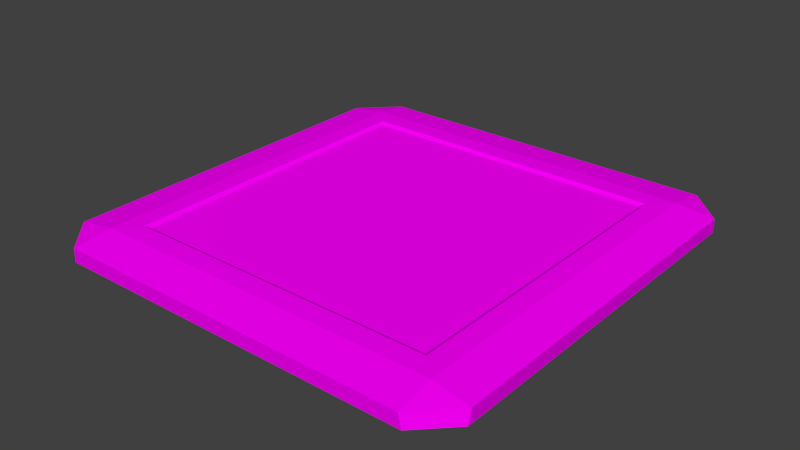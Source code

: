 # Source: Cube_Floor.blend  (saved by Blender 2.75.0; exported with 4.5.12 LTS)
import bpy
from mathutils import Matrix  # noqa: F401  (used for matrix-valued properties, if any)

bpy.ops.wm.read_factory_settings(use_empty=True)
scene = bpy.context.scene
scene.name = 'Scene'

# ---- collections
col_collection_1 = bpy.data.collections.new('Collection 1'); scene.collection.children.link(col_collection_1)

# ---- images (referenced by path relative to the original .blend; pixels are not part of the script)
import os
ASSET_DIR = os.environ.get("B2B_ASSET_DIR", "")  # directory of the original .blend (textures are referenced by path, not embedded)
HERE = os.path.dirname(os.path.abspath(__file__))  # packed textures are extracted next to this script under _unpacked/

def load_image(name, relpath, width, height, colorspace="sRGB"):
    """Load a texture the original file referenced (path relative to the .blend, or extracted next to this script)."""
    p = next((c for c in (os.path.join(HERE, relpath), os.path.join(ASSET_DIR, relpath)) if relpath and os.path.exists(c)), "")
    if p:
        img = bpy.data.images.load(p, check_existing=True)
        img.name = name
    else:  # same state as the original file: an image datablock whose file is absent (Cycles renders it pink)
        img = bpy.data.images.new(name, width, height)
        img.source = "FILE"
        img.filepath = "//" + (relpath or name)
    img.colorspace_settings.name = colorspace
    return img
img_leve_cube_unwrap = load_image('Leve Cube_Unwrap', 'Cube Floor_Unwrap.png', 1024, 1024, 'sRGB')

# ---- materials (node trees are filled in below, after node groups)
mat_material = bpy.data.materials.new('Material')
mat_material.alpha_threshold = 0.0
mat_material.roughness = 0.5
mat_material.line_color = (0.0, 0.0, 0.0, 1.0)

# ---- material node trees
mat_material.use_nodes = True; mat_material.node_tree.nodes.clear()
_N = mat_material.node_tree.nodes; _L = mat_material.node_tree.links
n0 = _N.new('ShaderNodeOutputMaterial'); n0.name = 'Material Output'; n0.location = (300, 300)
n1 = _N.new('ShaderNodeBsdfDiffuse'); n1.name = 'Diffuse BSDF'; n1.location = (10, 300)
n2 = _N.new('ShaderNodeTexImage'); n2.name = 'Image Texture'; n2.location = (-206, 284)
n2.width = 140
n2.image = img_leve_cube_unwrap
_L.new(n1.outputs[0], n0.inputs[0])
_L.new(n2.outputs[0], n1.inputs[0])
n0.is_active_output = True

# ---- world
world_world = bpy.data.worlds.new('World'); scene.world = world_world
world_world.color = (0.05088, 0.05088, 0.05088)
world_world.use_sun_shadow = False
world_world.sun_shadow_jitter_overblur = 0.0
world_world.cycles.sampling_method = 'MANUAL'
world_world.cycles.sample_map_resolution = 256

# ---- meshes
me_cube_000 = bpy.data.meshes.new('Cube.000')
me_cube_000.from_pydata([(3.649, 3.15, 0.2867), (3.104, 3.703, 0.2867), (3.649, -3.15, 0.2867), (3.104, -3.703, 0.2867), (-3.104, -3.703, 0.2867), (-3.649, -3.15, 0.2867), (-3.104, 3.703, 0.2867), (-3.649, 3.15, 0.2867), (3.066, 3.72, 0.5386), (3.033, 3.077, 0.6331), (3.667, 3.111, 0.5386), (3.066, -3.72, 0.5386), (3.667, -3.111, 0.5386), (3.033, -3.077, 0.6331), (-3.667, -3.111, 0.5386), (-3.066, -3.72, 0.5386), (-3.033, -3.077, 0.6331), (-3.667, 3.111, 0.5386), (-3.033, 3.077, 0.6331), (-3.066, 3.72, 0.5386), (2.691, 2.731, 0.6384), (2.691, -2.731, 0.6384), (-2.691, 2.731, 0.6384), (-2.691, -2.731, 0.6384), (2.617, 2.655, 0.5966), (2.617, -2.655, 0.5966), (-2.617, 2.655, 0.5966), (-2.617, -2.655, 0.5966)], [], [(8, 1, 6, 19), (3, 11, 15, 4), (5, 14, 17, 7), (18, 16, 23, 22), (0, 10, 12, 2), (8, 9, 10), (11, 12, 13), (14, 15, 16), (17, 18, 19), (1, 8, 10, 0), (0, 2, 5, 7), (2, 12, 11, 3), (2, 3, 4, 5), (4, 15, 14, 5), (7, 17, 19, 6), (9, 13, 12, 10), (8, 19, 18, 9), (13, 16, 15, 11), (16, 18, 17, 14), (1, 0, 7, 6), (23, 21, 25, 27), (16, 13, 21, 23), (13, 9, 20, 21), (9, 18, 22, 20), (24, 26, 27, 25), (21, 20, 24, 25), (22, 23, 27, 26), (20, 22, 26, 24)])
_uv = me_cube_000.uv_layers.new(name='UVMap')
_uv.uv.foreach_set('vector', [0.8684, 0.9189, 0.8539, 0.9002, 0.1774, 0.9002, 0.1718, 0.9189, 0.8539, 0.09322, 0.8684, 0.07369, 0.1718, 0.07369, 0.1774, 0.09322, 0.118, 0.1535, 0.1036, 0.1429, 0.1036, 0.8498, 0.118, 0.84, 0.1718, 0.8514, 0.1718, 0.1409, 0.211, 0.1806, 0.211, 0.8117, 0.9133, 0.84, 0.9366, 0.8498, 0.9366, 0.1429, 0.9133, 0.1535, 0.8684, 0.9189, 0.8719, 0.8514, 0.9366, 0.8498, 0.8684, 0.07369, 0.9366, 0.1429, 0.8719, 0.1409, 0.1036, 0.1429, 0.1718, 0.07369, 0.1718, 0.1409, 0.1036, 0.8498, 0.1718, 0.8514, 0.1718, 0.9189, 0.8539, 0.9002, 0.8684, 0.9189, 0.9366, 0.8498, 0.9133, 0.84, 0.9133, 0.84, 0.9133, 0.1535, 0.118, 0.1535, 0.118, 0.84, 0.9133, 0.1535, 0.9366, 0.1429, 0.8684, 0.07369, 0.8539, 0.09322, 0.9133, 0.1535, 0.8539, 0.09322, 0.1774, 0.09322, 0.118, 0.1535, 0.1774, 0.09322, 0.1718, 0.07369, 0.1036, 0.1429, 0.118, 0.1535, 0.118, 0.84, 0.1036, 0.8498, 0.1718, 0.9189, 0.1774, 0.9002, 0.8719, 0.8514, 0.8719, 0.1409, 0.9366, 0.1429, 0.9366, 0.8498, 0.8684, 0.9189, 0.1718, 0.9189, 0.1718, 0.8514, 0.8719, 0.8514, 0.8719, 0.1409, 0.1718, 0.1409, 0.1718, 0.07369, 0.8684, 0.07369, 0.1718, 0.1409, 0.1718, 0.8514, 0.1036, 0.8498, 0.1036, 0.1429, 0.8539, 0.9002, 0.9133, 0.84, 0.118, 0.84, 0.1774, 0.9002, 0.211, 0.1806, 0.8329, 0.1806, 0.8214, 0.1916, 0.221, 0.1916, 0.1718, 0.1409, 0.8719, 0.1409, 0.8329, 0.1806, 0.211, 0.1806, 0.8719, 0.1409, 0.8719, 0.8514, 0.8329, 0.8117, 0.8329, 0.1806, 0.8719, 0.8514, 0.1718, 0.8514, 0.211, 0.8117, 0.8329, 0.8117, 0.8214, 0.8008, 0.221, 0.8008, 0.221, 0.1916, 0.8214, 0.1916, 0.8329, 0.1806, 0.8329, 0.8117, 0.8214, 0.8008, 0.8214, 0.1916, 0.211, 0.8117, 0.211, 0.1806, 0.221, 0.1916, 0.221, 0.8008, 0.8329, 0.8117, 0.211, 0.8117, 0.221, 0.8008, 0.8214, 0.8008])
_ca = me_cube_000.color_attributes.new('Col', 'BYTE_COLOR', 'CORNER')
_ca.data.foreach_set('color', [1.0, 1.0, 1.0, 1.0, 1.0, 1.0, 1.0, 1.0, 1.0, 1.0, 1.0, 1.0, 1.0, 1.0, 1.0, 1.0, 1.0, 1.0, 1.0, 1.0, 1.0, 1.0, 1.0, 1.0, 1.0, 1.0, 1.0, 1.0, 1.0, 1.0, 1.0, 1.0, 1.0, 1.0, 1.0, 1.0, 1.0, 1.0, 1.0, 1.0, 1.0, 1.0, 1.0, 1.0, 1.0, 1.0, 1.0, 1.0, 1.0, 1.0, 1.0, 1.0, 1.0, 1.0, 1.0, 1.0, 1.0, 1.0, 1.0, 1.0, 1.0, 1.0, 1.0, 1.0, 1.0, 1.0, 1.0, 1.0, 1.0, 1.0, 1.0, 1.0, 1.0, 1.0, 1.0, 1.0, 1.0, 1.0, 1.0, 1.0, 1.0, 1.0, 1.0, 1.0, 1.0, 1.0, 1.0, 1.0, 1.0, 1.0, 1.0, 1.0, 1.0, 1.0, 1.0, 1.0, 1.0, 1.0, 1.0, 1.0, 1.0, 1.0, 1.0, 1.0, 1.0, 1.0, 1.0, 1.0, 1.0, 1.0, 1.0, 1.0, 1.0, 1.0, 1.0, 1.0, 1.0, 1.0, 1.0, 1.0, 1.0, 1.0, 1.0, 1.0, 1.0, 1.0, 1.0, 1.0, 1.0, 1.0, 1.0, 1.0, 1.0, 1.0, 1.0, 1.0, 1.0, 1.0, 1.0, 1.0, 1.0, 1.0, 1.0, 1.0, 1.0, 1.0, 1.0, 1.0, 1.0, 1.0, 1.0, 1.0, 1.0, 1.0, 1.0, 1.0, 1.0, 1.0, 1.0, 1.0, 1.0, 1.0, 1.0, 1.0, 1.0, 1.0, 1.0, 1.0, 1.0, 1.0, 1.0, 1.0, 1.0, 1.0, 1.0, 1.0, 1.0, 1.0, 1.0, 1.0, 1.0, 1.0, 1.0, 1.0, 1.0, 1.0, 1.0, 1.0, 1.0, 1.0, 1.0, 1.0, 1.0, 1.0, 1.0, 1.0, 1.0, 1.0, 1.0, 1.0, 1.0, 1.0, 1.0, 1.0, 1.0, 1.0, 1.0, 1.0, 1.0, 1.0, 1.0, 1.0, 1.0, 1.0, 1.0, 1.0, 1.0, 1.0, 1.0, 1.0, 1.0, 1.0, 1.0, 1.0, 1.0, 1.0, 1.0, 1.0, 1.0, 1.0, 1.0, 1.0, 1.0, 1.0, 1.0, 1.0, 1.0, 1.0, 1.0, 1.0, 1.0, 1.0, 1.0, 1.0, 1.0, 1.0, 1.0, 1.0, 1.0, 1.0, 1.0, 1.0, 1.0, 1.0, 1.0, 1.0, 1.0, 1.0, 1.0, 1.0, 1.0, 1.0, 1.0, 1.0, 1.0, 1.0, 1.0, 1.0, 1.0, 1.0, 1.0, 1.0, 1.0, 1.0, 1.0, 1.0, 1.0, 1.0, 1.0, 1.0, 1.0, 1.0, 1.0, 1.0, 1.0, 1.0, 1.0, 1.0, 1.0, 1.0, 1.0, 1.0, 1.0, 1.0, 1.0, 1.0, 1.0, 1.0, 1.0, 1.0, 1.0, 1.0, 1.0, 1.0, 1.0, 1.0, 1.0, 1.0, 1.0, 1.0, 1.0, 1.0, 1.0, 1.0, 1.0, 1.0, 1.0, 1.0, 1.0, 1.0, 1.0, 1.0, 1.0, 1.0, 1.0, 1.0, 1.0, 1.0, 1.0, 1.0, 1.0, 1.0, 1.0, 1.0, 1.0, 1.0, 1.0, 1.0, 1.0, 1.0, 1.0, 1.0, 1.0, 1.0, 1.0, 1.0, 1.0, 1.0, 1.0, 1.0, 1.0, 1.0, 1.0, 1.0, 1.0, 1.0, 1.0, 1.0, 1.0, 1.0, 1.0, 1.0, 1.0, 1.0, 1.0, 1.0, 1.0, 1.0, 1.0, 1.0, 1.0, 1.0, 1.0, 1.0, 1.0, 1.0, 1.0, 1.0, 1.0, 1.0, 1.0, 1.0, 1.0, 1.0, 1.0, 1.0, 1.0, 1.0, 1.0, 1.0, 1.0, 1.0, 1.0, 1.0, 1.0, 1.0, 1.0, 1.0, 1.0, 1.0, 1.0, 1.0, 1.0, 1.0, 1.0, 1.0, 1.0, 1.0, 1.0, 1.0, 1.0, 1.0, 1.0, 1.0, 1.0, 1.0, 1.0, 1.0, 1.0, 1.0, 1.0, 1.0, 1.0, 1.0, 1.0, 1.0, 1.0, 1.0, 1.0, 1.0, 1.0, 1.0])
me_cube_000.materials.append(mat_material)
me_cube_000.use_remesh_preserve_volume = False
me_cube_000.use_remesh_preserve_attributes = False
me_cube_000.use_mirror_vertex_groups = False
me_cube_000.update()

# ---- objects
ob_cube_000 = bpy.data.objects.new('Cube.000', me_cube_000)

# ---- transforms, parenting, visibility, modifiers, constraints
ob_cube_000.location = (-0.06825, 0.0, -0.536)
ob_cube_000.scale = (1.799, 1.799, 1.799)
ob_cube_000.lock_rotations_4d = False
ob_cube_000.empty_display_type = 'ARROWS'
ob_cube_000.lineart.crease_threshold = 0.0

# ---- collection membership
col_collection_1.objects.link(ob_cube_000)

# ---- scene / render settings (as saved in the file)
scene.frame_start = 1; scene.frame_end = 250; scene.frame_set(1)
scene.render.engine = 'CYCLES'
scene.render.resolution_percentage = 50
scene.render.dither_intensity = 0.0
scene.render.bake_margin = 1
scene.cycles.use_denoising = False
scene.cycles.samples = 10
scene.cycles.sampling_pattern = 'TABULATED_SOBOL'
scene.cycles.light_sampling_threshold = 0.0
scene.cycles.use_adaptive_sampling = False
scene.cycles.use_light_tree = False
scene.cycles.blur_glossy = 0.0
scene.cycles.pixel_filter_type = 'GAUSSIAN'
scene.cycles.sample_clamp_indirect = 0.0
scene.cycles.bake_type = 'AO'
scene.view_settings.view_transform = 'Standard'
bpy.context.view_layer.update()

# ---- added for rendering (the .blend has no active camera and no usable light): camera, sun
cam_auto = bpy.data.cameras.new('AutoCamera')
cam_auto.lens = 50.0
cam_auto.sensor_width = 36.0
cam_auto.clip_end = 1000.0
ob_auto_camera = bpy.data.objects.new('AutoCamera', cam_auto)
scene.collection.objects.link(ob_auto_camera)
ob_auto_camera.location = (17.3314, -20.8795, 14.2159)
ob_auto_camera.rotation_euler = (1.09748, -7.21219e-08, 0.694738)
scene.camera = ob_auto_camera
light_auto_sun = bpy.data.lights.new('AutoSun', 'SUN')
light_auto_sun.energy = 3.0
light_auto_sun.angle = 0.0523599
ob_auto_sun = bpy.data.objects.new('AutoSun', light_auto_sun)
scene.collection.objects.link(ob_auto_sun)
ob_auto_sun.rotation_euler = (0.872665, 0.174533, 0.523599)
bpy.context.view_layer.update()
